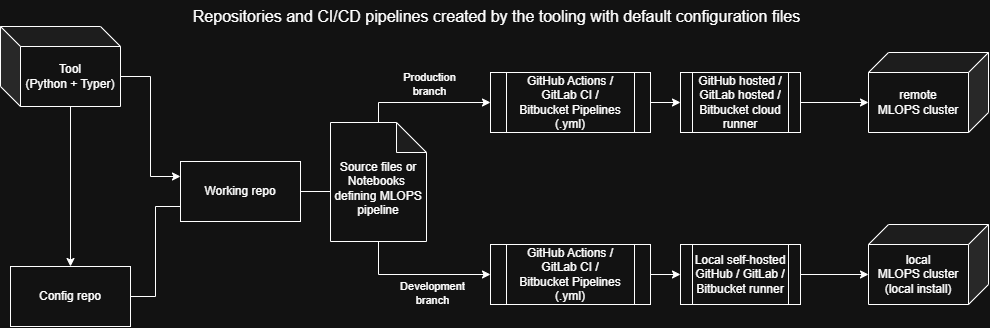

The diagram above was exported from draw.io. Its source (the exported page's mxGraphModel, read from the mxfile embedded in the PNG):
<mxGraphModel dx="2793" dy="1045" grid="1" gridSize="10" guides="1" tooltips="1" connect="1" arrows="1" fold="1" page="1" pageScale="1" pageWidth="850" pageHeight="1100" math="0" shadow="0">
  <root>
    <mxCell id="0" />
    <mxCell id="1" parent="0" />
    <mxCell id="fo6jTFnOGSuDDl4VfVfs-66" parent="1" style="shape=cube;whiteSpace=wrap;html=1;boundedLbl=1;backgroundOutline=1;darkOpacity=0.05;darkOpacity2=0.1;flipV=0;flipH=1;" value="&lt;div&gt;local&lt;/div&gt;MLOPS cluster&lt;div&gt;(local install)&lt;/div&gt;" vertex="1">
      <mxGeometry height="80" width="120" x="-532" y="434" as="geometry" />
    </mxCell>
    <mxCell id="fo6jTFnOGSuDDl4VfVfs-67" parent="1" style="shape=process;whiteSpace=wrap;html=1;backgroundOutline=1;" value="&lt;div&gt;Local self-hosted&lt;/div&gt;&lt;div&gt;GitHub / GitLab /&lt;/div&gt;&lt;div&gt;Bitbucket runner&lt;/div&gt;" vertex="1">
      <mxGeometry height="60" width="120" x="-720" y="454" as="geometry" />
    </mxCell>
    <mxCell id="fo6jTFnOGSuDDl4VfVfs-68" edge="1" parent="1" source="fo6jTFnOGSuDDl4VfVfs-69" style="edgeStyle=orthogonalEdgeStyle;rounded=0;orthogonalLoop=1;jettySize=auto;html=1;exitX=1;exitY=0.5;exitDx=0;exitDy=0;entryX=0;entryY=0.5;entryDx=0;entryDy=0;" target="fo6jTFnOGSuDDl4VfVfs-67">
      <mxGeometry relative="1" as="geometry" />
    </mxCell>
    <mxCell id="fo6jTFnOGSuDDl4VfVfs-69" parent="1" style="shape=process;whiteSpace=wrap;html=1;backgroundOutline=1;" value="&lt;div&gt;GitHub Actions /&lt;/div&gt;&lt;div&gt;GitLab CI /&lt;/div&gt;&lt;div&gt;Bitbucket Pipelines&lt;/div&gt;&lt;div&gt;(.yml)&lt;/div&gt;" vertex="1">
      <mxGeometry height="60" width="160" x="-910" y="454" as="geometry" />
    </mxCell>
    <mxCell id="fo6jTFnOGSuDDl4VfVfs-70" edge="1" parent="1" source="fo6jTFnOGSuDDl4VfVfs-81" style="edgeStyle=orthogonalEdgeStyle;rounded=0;orthogonalLoop=1;jettySize=auto;html=1;exitX=0.5;exitY=0;exitDx=0;exitDy=0;exitPerimeter=0;" target="fo6jTFnOGSuDDl4VfVfs-87">
      <mxGeometry relative="1" as="geometry" />
    </mxCell>
    <mxCell id="fo6jTFnOGSuDDl4VfVfs-71" connectable="0" parent="fo6jTFnOGSuDDl4VfVfs-70" style="edgeLabel;html=1;align=center;verticalAlign=middle;resizable=0;points=[];" value="Production&lt;div&gt;branch&lt;/div&gt;" vertex="1">
      <mxGeometry relative="1" x="0.164" y="-2" as="geometry">
        <mxPoint x="-7" y="-21" as="offset" />
      </mxGeometry>
    </mxCell>
    <mxCell id="fo6jTFnOGSuDDl4VfVfs-72" edge="1" parent="1" source="fo6jTFnOGSuDDl4VfVfs-81" style="edgeStyle=orthogonalEdgeStyle;rounded=0;orthogonalLoop=1;jettySize=auto;html=1;exitX=0.5;exitY=1;exitDx=0;exitDy=0;exitPerimeter=0;entryX=0;entryY=0.5;entryDx=0;entryDy=0;" target="fo6jTFnOGSuDDl4VfVfs-69">
      <mxGeometry relative="1" as="geometry" />
    </mxCell>
    <mxCell id="fo6jTFnOGSuDDl4VfVfs-73" connectable="0" parent="fo6jTFnOGSuDDl4VfVfs-72" style="edgeLabel;html=1;align=center;verticalAlign=middle;resizable=0;points=[];" value="Development&lt;div&gt;branch&lt;/div&gt;" vertex="1">
      <mxGeometry relative="1" x="0.0218" as="geometry">
        <mxPoint x="12" y="18" as="offset" />
      </mxGeometry>
    </mxCell>
    <mxCell id="fo6jTFnOGSuDDl4VfVfs-74" parent="1" style="rounded=0;whiteSpace=wrap;html=1;" value="Working repo" vertex="1">
      <mxGeometry height="60" width="120" x="-1220" y="371" as="geometry" />
    </mxCell>
    <mxCell id="fo6jTFnOGSuDDl4VfVfs-75" edge="1" parent="1" source="fo6jTFnOGSuDDl4VfVfs-76" style="edgeStyle=orthogonalEdgeStyle;rounded=0;orthogonalLoop=1;jettySize=auto;html=1;exitX=1;exitY=0.5;exitDx=0;exitDy=0;entryX=0;entryY=0.75;entryDx=0;entryDy=0;endArrow=none;endFill=0;" target="fo6jTFnOGSuDDl4VfVfs-74">
      <mxGeometry relative="1" as="geometry" />
    </mxCell>
    <mxCell id="fo6jTFnOGSuDDl4VfVfs-76" parent="1" style="rounded=0;whiteSpace=wrap;html=1;" value="Config repo" vertex="1">
      <mxGeometry height="60" width="120" x="-1390" y="476" as="geometry" />
    </mxCell>
    <mxCell id="fo6jTFnOGSuDDl4VfVfs-77" edge="1" parent="1" source="fo6jTFnOGSuDDl4VfVfs-79" style="edgeStyle=orthogonalEdgeStyle;rounded=0;orthogonalLoop=1;jettySize=auto;html=1;exitX=0;exitY=0;exitDx=120;exitDy=50;exitPerimeter=0;entryX=0;entryY=0.25;entryDx=0;entryDy=0;" target="fo6jTFnOGSuDDl4VfVfs-74">
      <mxGeometry relative="1" as="geometry" />
    </mxCell>
    <mxCell id="fo6jTFnOGSuDDl4VfVfs-78" edge="1" parent="1" source="fo6jTFnOGSuDDl4VfVfs-79" style="edgeStyle=orthogonalEdgeStyle;rounded=0;orthogonalLoop=1;jettySize=auto;html=1;exitX=0;exitY=0;exitDx=70;exitDy=80;exitPerimeter=0;" target="fo6jTFnOGSuDDl4VfVfs-76">
      <mxGeometry relative="1" as="geometry" />
    </mxCell>
    <mxCell id="fo6jTFnOGSuDDl4VfVfs-79" parent="1" style="shape=cube;whiteSpace=wrap;html=1;boundedLbl=1;backgroundOutline=1;darkOpacity=0.05;darkOpacity2=0.1;" value="Tool&lt;div&gt;(Python&amp;nbsp;&lt;span style=&quot;background-color: initial;&quot;&gt;+ Typer)&lt;/span&gt;&lt;/div&gt;" vertex="1">
      <mxGeometry height="80" width="120" x="-1400" y="236" as="geometry" />
    </mxCell>
    <mxCell id="fo6jTFnOGSuDDl4VfVfs-80" edge="1" parent="1" source="fo6jTFnOGSuDDl4VfVfs-67" style="edgeStyle=orthogonalEdgeStyle;rounded=0;orthogonalLoop=1;jettySize=auto;html=1;exitX=1;exitY=0.5;exitDx=0;exitDy=0;entryX=0;entryY=0;entryDx=120;entryDy=50;entryPerimeter=0;" target="fo6jTFnOGSuDDl4VfVfs-66">
      <mxGeometry relative="1" as="geometry" />
    </mxCell>
    <mxCell id="fo6jTFnOGSuDDl4VfVfs-81" parent="1" style="shape=note;whiteSpace=wrap;html=1;backgroundOutline=1;darkOpacity=0.05;" value="&lt;div&gt;&lt;br&gt;&lt;/div&gt;Source files or Notebooks&amp;nbsp;&lt;div&gt;defining MLOPS pipeline&lt;/div&gt;" vertex="1">
      <mxGeometry height="119" width="96" x="-1070" y="332" as="geometry" />
    </mxCell>
    <mxCell id="fo6jTFnOGSuDDl4VfVfs-82" edge="1" parent="1" source="fo6jTFnOGSuDDl4VfVfs-74" style="edgeStyle=orthogonalEdgeStyle;rounded=0;orthogonalLoop=1;jettySize=auto;html=1;exitX=1;exitY=0.5;exitDx=0;exitDy=0;entryX=0;entryY=0.5;entryDx=0;entryDy=0;entryPerimeter=0;endArrow=none;endFill=0;" target="fo6jTFnOGSuDDl4VfVfs-81">
      <mxGeometry relative="1" as="geometry" />
    </mxCell>
    <mxCell id="fo6jTFnOGSuDDl4VfVfs-83" parent="1" style="text;html=1;align=center;verticalAlign=middle;resizable=0;points=[];autosize=1;strokeColor=none;fillColor=none;" value="&lt;font style=&quot;font-size: 16px;&quot;&gt;Repositories and CI/CD pipelines created by the tooling with default configuration files&lt;/font&gt;" vertex="1">
      <mxGeometry height="31" width="625" x="-1217" y="210" as="geometry" />
    </mxCell>
    <mxCell id="fo6jTFnOGSuDDl4VfVfs-84" parent="1" style="shape=cube;whiteSpace=wrap;html=1;boundedLbl=1;backgroundOutline=1;darkOpacity=0.05;darkOpacity2=0.1;flipH=1;" value="&lt;div&gt;remote&lt;/div&gt;MLOPS cluster" vertex="1">
      <mxGeometry height="80" width="120" x="-532" y="262" as="geometry" />
    </mxCell>
    <mxCell id="fo6jTFnOGSuDDl4VfVfs-85" edge="1" parent="1" source="fo6jTFnOGSuDDl4VfVfs-86" style="edgeStyle=orthogonalEdgeStyle;rounded=0;orthogonalLoop=1;jettySize=auto;html=1;exitX=1;exitY=0.5;exitDx=0;exitDy=0;entryX=0;entryY=0;entryDx=120;entryDy=50;entryPerimeter=0;" target="fo6jTFnOGSuDDl4VfVfs-84">
      <mxGeometry relative="1" as="geometry" />
    </mxCell>
    <mxCell id="fo6jTFnOGSuDDl4VfVfs-86" parent="1" style="shape=process;whiteSpace=wrap;html=1;backgroundOutline=1;" value="&lt;div&gt;GitHub hosted /&lt;/div&gt;&lt;div&gt;GitLab hosted /&lt;/div&gt;&lt;div&gt;Bitbucket cloud runner&lt;/div&gt;" vertex="1">
      <mxGeometry height="60" width="120" x="-720" y="282" as="geometry" />
    </mxCell>
    <mxCell id="fo6jTFnOGSuDDl4VfVfs-87" parent="1" style="shape=process;whiteSpace=wrap;html=1;backgroundOutline=1;" value="&lt;div&gt;GitHub Actions /&lt;/div&gt;&lt;div&gt;GitLab CI /&lt;/div&gt;&lt;div&gt;Bitbucket Pipelines&lt;/div&gt;&lt;div&gt;(.yml)&lt;/div&gt;" vertex="1">
      <mxGeometry height="60" width="160" x="-910" y="282" as="geometry" />
    </mxCell>
    <mxCell id="fo6jTFnOGSuDDl4VfVfs-88" edge="1" parent="1" source="fo6jTFnOGSuDDl4VfVfs-87" style="edgeStyle=orthogonalEdgeStyle;rounded=0;orthogonalLoop=1;jettySize=auto;html=1;exitX=1;exitY=0.5;exitDx=0;exitDy=0;entryX=0;entryY=0.5;entryDx=0;entryDy=0;" target="fo6jTFnOGSuDDl4VfVfs-86">
      <mxGeometry relative="1" as="geometry" />
    </mxCell>
  </root>
</mxGraphModel>